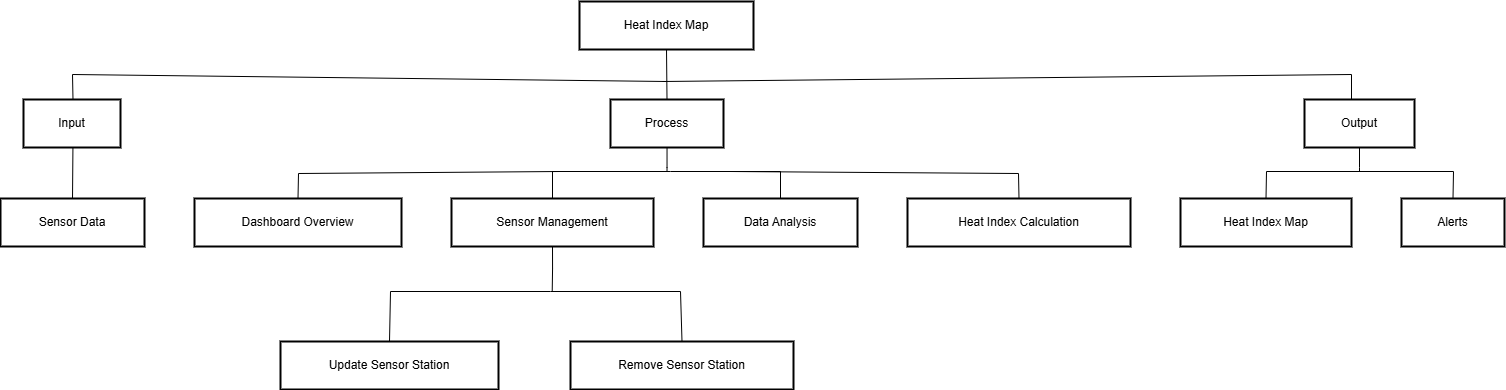

The diagram above was exported from draw.io. Its source (the exported page's mxGraphModel, read from the mxfile embedded in the PNG):
<mxGraphModel dx="-465" dy="709" grid="1" gridSize="10" guides="1" tooltips="1" connect="1" arrows="1" fold="1" page="1" pageScale="1" pageWidth="850" pageHeight="1100" math="0" shadow="0">
  <root>
    <mxCell id="0" />
    <mxCell id="1" parent="0" />
    <mxCell id="ZyRzOW0QpDPNMsIO4Zcu-35" style="edgeStyle=orthogonalEdgeStyle;rounded=0;orthogonalLoop=1;jettySize=auto;html=1;entryX=1;entryY=0.5;entryDx=0;entryDy=0;exitX=1;exitY=0.5;exitDx=0;exitDy=0;" parent="1" edge="1">
      <mxGeometry relative="1" as="geometry">
        <mxPoint x="550" y="305" as="sourcePoint" />
      </mxGeometry>
    </mxCell>
    <mxCell id="HcJgBDElS2EN7axT6ICY-50" value="Heat Index Map" style="whiteSpace=wrap;strokeWidth=2;" parent="1" vertex="1">
      <mxGeometry x="2509" y="1030" width="174" height="48" as="geometry" />
    </mxCell>
    <mxCell id="HcJgBDElS2EN7axT6ICY-51" value="Input" style="whiteSpace=wrap;strokeWidth=2;" parent="1" vertex="1">
      <mxGeometry x="1953" y="1128" width="97" height="48" as="geometry" />
    </mxCell>
    <mxCell id="A4knYncSJHI8YmPpxKer-2" style="edgeStyle=orthogonalEdgeStyle;rounded=0;orthogonalLoop=1;jettySize=auto;html=1;endArrow=none;endFill=0;" edge="1" parent="1" source="HcJgBDElS2EN7axT6ICY-52">
      <mxGeometry relative="1" as="geometry">
        <mxPoint x="2596.5" y="1200" as="targetPoint" />
      </mxGeometry>
    </mxCell>
    <mxCell id="HcJgBDElS2EN7axT6ICY-52" value="Process" style="whiteSpace=wrap;strokeWidth=2;" parent="1" vertex="1">
      <mxGeometry x="2540" y="1128" width="113" height="48" as="geometry" />
    </mxCell>
    <mxCell id="A4knYncSJHI8YmPpxKer-5" style="edgeStyle=orthogonalEdgeStyle;rounded=0;orthogonalLoop=1;jettySize=auto;html=1;endArrow=none;endFill=0;" edge="1" parent="1" source="HcJgBDElS2EN7axT6ICY-53">
      <mxGeometry relative="1" as="geometry">
        <mxPoint x="3289" y="1200" as="targetPoint" />
      </mxGeometry>
    </mxCell>
    <mxCell id="HcJgBDElS2EN7axT6ICY-53" value="Output" style="whiteSpace=wrap;strokeWidth=2;" parent="1" vertex="1">
      <mxGeometry x="3234" y="1128" width="110" height="48" as="geometry" />
    </mxCell>
    <mxCell id="HcJgBDElS2EN7axT6ICY-54" value="Sensor Data" style="whiteSpace=wrap;strokeWidth=2;" parent="1" vertex="1">
      <mxGeometry x="1930" y="1227" width="144" height="48" as="geometry" />
    </mxCell>
    <mxCell id="HcJgBDElS2EN7axT6ICY-55" value="Dashboard Overview" style="whiteSpace=wrap;strokeWidth=2;" parent="1" vertex="1">
      <mxGeometry x="2124" y="1227" width="207" height="48" as="geometry" />
    </mxCell>
    <mxCell id="A4knYncSJHI8YmPpxKer-4" style="edgeStyle=orthogonalEdgeStyle;rounded=0;orthogonalLoop=1;jettySize=auto;html=1;exitX=0.5;exitY=1;exitDx=0;exitDy=0;endArrow=none;endFill=0;" edge="1" parent="1" source="HcJgBDElS2EN7axT6ICY-56">
      <mxGeometry relative="1" as="geometry">
        <mxPoint x="2481.709677419355" y="1320.0000000000002" as="targetPoint" />
      </mxGeometry>
    </mxCell>
    <mxCell id="HcJgBDElS2EN7axT6ICY-56" value="Sensor Management" style="whiteSpace=wrap;strokeWidth=2;" parent="1" vertex="1">
      <mxGeometry x="2381" y="1227" width="202" height="48" as="geometry" />
    </mxCell>
    <mxCell id="HcJgBDElS2EN7axT6ICY-58" value="Update Sensor Station" style="whiteSpace=wrap;strokeWidth=2;" parent="1" vertex="1">
      <mxGeometry x="2210" y="1370" width="218" height="48" as="geometry" />
    </mxCell>
    <mxCell id="HcJgBDElS2EN7axT6ICY-59" value="Remove Sensor Station" style="whiteSpace=wrap;strokeWidth=2;" parent="1" vertex="1">
      <mxGeometry x="2500" y="1370" width="223" height="48" as="geometry" />
    </mxCell>
    <mxCell id="HcJgBDElS2EN7axT6ICY-60" value="Data Analysis" style="whiteSpace=wrap;strokeWidth=2;" parent="1" vertex="1">
      <mxGeometry x="2633" y="1227" width="154" height="48" as="geometry" />
    </mxCell>
    <mxCell id="HcJgBDElS2EN7axT6ICY-61" value="Heat Index Calculation" style="whiteSpace=wrap;strokeWidth=2;" parent="1" vertex="1">
      <mxGeometry x="2837" y="1227" width="223" height="48" as="geometry" />
    </mxCell>
    <mxCell id="HcJgBDElS2EN7axT6ICY-62" value="Heat Index Map" style="whiteSpace=wrap;strokeWidth=2;" parent="1" vertex="1">
      <mxGeometry x="3110" y="1227" width="171" height="48" as="geometry" />
    </mxCell>
    <mxCell id="HcJgBDElS2EN7axT6ICY-63" value="Alerts" style="whiteSpace=wrap;strokeWidth=2;" parent="1" vertex="1">
      <mxGeometry x="3331" y="1227" width="103" height="48" as="geometry" />
    </mxCell>
    <mxCell id="HcJgBDElS2EN7axT6ICY-64" value="" style="curved=0;startArrow=none;endArrow=none;entryX=0.51;entryY=0.01;rounded=0;endFill=0;" parent="1" target="HcJgBDElS2EN7axT6ICY-51" edge="1">
      <mxGeometry relative="1" as="geometry">
        <Array as="points">
          <mxPoint x="2002" y="1103" />
        </Array>
        <mxPoint x="2596" y="1110" as="sourcePoint" />
      </mxGeometry>
    </mxCell>
    <mxCell id="HcJgBDElS2EN7axT6ICY-65" value="" style="curved=0;startArrow=none;endArrow=none;exitX=0.5;exitY=1.01;entryX=0.5;entryY=0.01;rounded=0;endFill=0;" parent="1" source="HcJgBDElS2EN7axT6ICY-50" target="HcJgBDElS2EN7axT6ICY-52" edge="1">
      <mxGeometry relative="1" as="geometry">
        <Array as="points" />
      </mxGeometry>
    </mxCell>
    <mxCell id="HcJgBDElS2EN7axT6ICY-66" value="" style="curved=0;startArrow=none;endArrow=none;entryX=0.5;entryY=0.01;rounded=0;endFill=0;" parent="1" edge="1">
      <mxGeometry relative="1" as="geometry">
        <Array as="points">
          <mxPoint x="3281" y="1103" />
        </Array>
        <mxPoint x="2592" y="1110" as="sourcePoint" />
        <mxPoint x="3281" y="1128" as="targetPoint" />
      </mxGeometry>
    </mxCell>
    <mxCell id="HcJgBDElS2EN7axT6ICY-67" value="" style="curved=0;startArrow=none;endArrow=none;exitX=0.51;exitY=1.02;entryX=0.5;entryY=0;rounded=0;endFill=0;" parent="1" source="HcJgBDElS2EN7axT6ICY-51" target="HcJgBDElS2EN7axT6ICY-54" edge="1">
      <mxGeometry relative="1" as="geometry">
        <Array as="points" />
      </mxGeometry>
    </mxCell>
    <mxCell id="HcJgBDElS2EN7axT6ICY-68" value="" style="curved=0;startArrow=none;endArrow=none;entryX=0.5;entryY=0;rounded=0;endFill=0;" parent="1" target="HcJgBDElS2EN7axT6ICY-55" edge="1">
      <mxGeometry relative="1" as="geometry">
        <Array as="points">
          <mxPoint x="2228" y="1202" />
        </Array>
        <mxPoint x="2490" y="1200" as="sourcePoint" />
      </mxGeometry>
    </mxCell>
    <mxCell id="HcJgBDElS2EN7axT6ICY-69" value="" style="curved=0;startArrow=none;endArrow=none;entryX=0.5;entryY=0;rounded=0;endFill=0;" parent="1" target="HcJgBDElS2EN7axT6ICY-56" edge="1">
      <mxGeometry relative="1" as="geometry">
        <Array as="points">
          <mxPoint x="2482" y="1200" />
        </Array>
        <mxPoint x="2600" y="1200" as="sourcePoint" />
      </mxGeometry>
    </mxCell>
    <mxCell id="HcJgBDElS2EN7axT6ICY-71" value="" style="curved=0;startArrow=none;endArrow=none;entryX=0.5;entryY=0;rounded=0;endFill=0;" parent="1" target="HcJgBDElS2EN7axT6ICY-58" edge="1">
      <mxGeometry relative="1" as="geometry">
        <Array as="points">
          <mxPoint x="2320" y="1320" />
        </Array>
        <mxPoint x="2480" y="1320" as="sourcePoint" />
      </mxGeometry>
    </mxCell>
    <mxCell id="HcJgBDElS2EN7axT6ICY-72" value="" style="curved=0;startArrow=none;endArrow=none;entryX=0.5;entryY=0;rounded=0;endFill=0;" parent="1" target="HcJgBDElS2EN7axT6ICY-59" edge="1">
      <mxGeometry relative="1" as="geometry">
        <Array as="points">
          <mxPoint x="2610" y="1320" />
        </Array>
        <mxPoint x="2480" y="1320" as="sourcePoint" />
      </mxGeometry>
    </mxCell>
    <mxCell id="HcJgBDElS2EN7axT6ICY-73" value="" style="curved=0;startArrow=none;endArrow=none;entryX=0.5;entryY=0;rounded=0;endFill=0;" parent="1" target="HcJgBDElS2EN7axT6ICY-60" edge="1">
      <mxGeometry relative="1" as="geometry">
        <Array as="points">
          <mxPoint x="2710" y="1200" />
        </Array>
        <mxPoint x="2600" y="1200" as="sourcePoint" />
      </mxGeometry>
    </mxCell>
    <mxCell id="HcJgBDElS2EN7axT6ICY-74" value="" style="curved=0;startArrow=none;endArrow=none;entryX=0.5;entryY=0;rounded=0;endFill=0;" parent="1" target="HcJgBDElS2EN7axT6ICY-61" edge="1">
      <mxGeometry relative="1" as="geometry">
        <Array as="points">
          <mxPoint x="2948" y="1202" />
        </Array>
        <mxPoint x="2660" y="1200" as="sourcePoint" />
      </mxGeometry>
    </mxCell>
    <mxCell id="HcJgBDElS2EN7axT6ICY-75" value="" style="curved=0;startArrow=none;endArrow=none;entryX=0.5;entryY=0;rounded=0;endFill=0;" parent="1" target="HcJgBDElS2EN7axT6ICY-62" edge="1">
      <mxGeometry relative="1" as="geometry">
        <Array as="points">
          <mxPoint x="3196" y="1200" />
        </Array>
        <mxPoint x="3300" y="1200" as="sourcePoint" />
      </mxGeometry>
    </mxCell>
    <mxCell id="HcJgBDElS2EN7axT6ICY-76" value="" style="curved=0;startArrow=none;endArrow=none;entryX=0.5;entryY=0;rounded=0;endFill=0;" parent="1" target="HcJgBDElS2EN7axT6ICY-63" edge="1">
      <mxGeometry relative="1" as="geometry">
        <Array as="points">
          <mxPoint x="3383" y="1200" />
        </Array>
        <mxPoint x="3290" y="1200" as="sourcePoint" />
      </mxGeometry>
    </mxCell>
  </root>
</mxGraphModel>